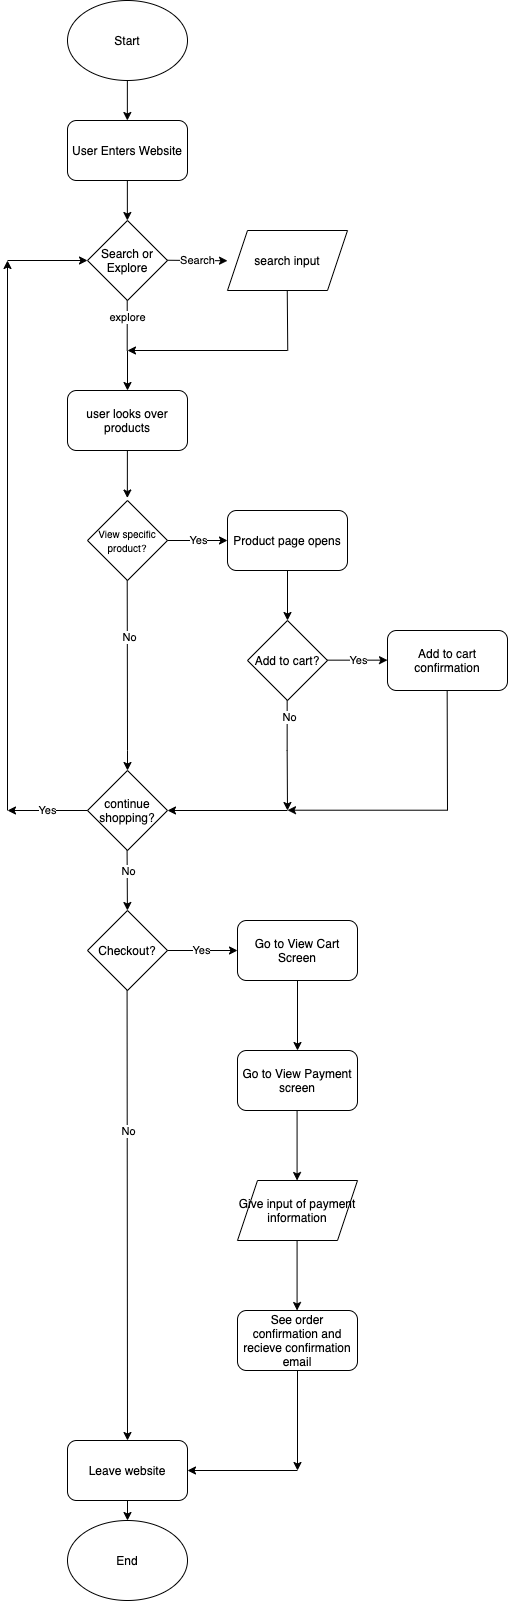

The diagram above was exported from draw.io. Its source (the exported page's mxGraphModel, read from the mxfile embedded in the PNG):
<mxGraphModel dx="3440" dy="1637" grid="1" gridSize="10" guides="1" tooltips="1" connect="1" arrows="1" fold="1" page="1" pageScale="1" pageWidth="850" pageHeight="1100" math="0" shadow="0">
  <root>
    <mxCell id="0" />
    <mxCell id="1" parent="0" />
    <mxCell id="2" value="Start" style="ellipse;whiteSpace=wrap;html=1;" vertex="1" parent="1">
      <mxGeometry x="380" y="40" width="120" height="80" as="geometry" />
    </mxCell>
    <mxCell id="3" value="User Enters Website" style="rounded=1;whiteSpace=wrap;html=1;" vertex="1" parent="1">
      <mxGeometry x="380" y="160" width="120" height="60" as="geometry" />
    </mxCell>
    <mxCell id="4" value="" style="endArrow=classic;html=1;" edge="1" parent="1">
      <mxGeometry width="50" height="50" relative="1" as="geometry">
        <mxPoint x="439.86" y="120" as="sourcePoint" />
        <mxPoint x="439.86" y="160" as="targetPoint" />
      </mxGeometry>
    </mxCell>
    <mxCell id="5" value="" style="endArrow=classic;html=1;" edge="1" parent="1">
      <mxGeometry width="50" height="50" relative="1" as="geometry">
        <mxPoint x="439.86" y="220" as="sourcePoint" />
        <mxPoint x="439.86" y="260" as="targetPoint" />
      </mxGeometry>
    </mxCell>
    <mxCell id="6" value="Search or Explore" style="rhombus;whiteSpace=wrap;html=1;" vertex="1" parent="1">
      <mxGeometry x="400" y="260" width="80" height="80" as="geometry" />
    </mxCell>
    <mxCell id="7" value="" style="endArrow=classic;html=1;" edge="1" parent="1">
      <mxGeometry width="50" height="50" relative="1" as="geometry">
        <mxPoint x="480" y="299.75" as="sourcePoint" />
        <mxPoint x="540" y="300.25" as="targetPoint" />
      </mxGeometry>
    </mxCell>
    <mxCell id="8" value="Search" style="edgeLabel;html=1;align=center;verticalAlign=middle;resizable=0;points=[];" vertex="1" connectable="0" parent="7">
      <mxGeometry x="-0.0669" y="1" relative="1" as="geometry">
        <mxPoint as="offset" />
      </mxGeometry>
    </mxCell>
    <mxCell id="9" value="search input" style="shape=parallelogram;perimeter=parallelogramPerimeter;whiteSpace=wrap;html=1;fixedSize=1;" vertex="1" parent="1">
      <mxGeometry x="540" y="270" width="120" height="60" as="geometry" />
    </mxCell>
    <mxCell id="12" value="" style="endArrow=none;html=1;" edge="1" parent="1">
      <mxGeometry width="50" height="50" relative="1" as="geometry">
        <mxPoint x="600.25" y="390" as="sourcePoint" />
        <mxPoint x="599.75" y="330" as="targetPoint" />
      </mxGeometry>
    </mxCell>
    <mxCell id="13" value="" style="endArrow=classic;html=1;" edge="1" parent="1">
      <mxGeometry width="50" height="50" relative="1" as="geometry">
        <mxPoint x="440" y="390" as="sourcePoint" />
        <mxPoint x="440" y="430" as="targetPoint" />
      </mxGeometry>
    </mxCell>
    <mxCell id="16" value="" style="endArrow=none;html=1;" edge="1" parent="1">
      <mxGeometry width="50" height="50" relative="1" as="geometry">
        <mxPoint x="439.71" y="390" as="sourcePoint" />
        <mxPoint x="439.71" y="340" as="targetPoint" />
      </mxGeometry>
    </mxCell>
    <mxCell id="17" value="explore" style="edgeLabel;html=1;align=center;verticalAlign=middle;resizable=0;points=[];" vertex="1" connectable="0" parent="16">
      <mxGeometry x="0.3886" y="1" relative="1" as="geometry">
        <mxPoint as="offset" />
      </mxGeometry>
    </mxCell>
    <mxCell id="18" value="user looks over products" style="rounded=1;whiteSpace=wrap;html=1;" vertex="1" parent="1">
      <mxGeometry x="380" y="430" width="120" height="60" as="geometry" />
    </mxCell>
    <mxCell id="19" value="&lt;font style=&quot;font-size: 10px&quot;&gt;View specific product?&lt;/font&gt;" style="rhombus;whiteSpace=wrap;html=1;" vertex="1" parent="1">
      <mxGeometry x="400" y="540" width="80" height="80" as="geometry" />
    </mxCell>
    <mxCell id="20" value="" style="endArrow=classic;html=1;entryX=0.498;entryY=-0.031;entryDx=0;entryDy=0;entryPerimeter=0;" edge="1" parent="1" target="19">
      <mxGeometry width="50" height="50" relative="1" as="geometry">
        <mxPoint x="439.8800000000001" y="490" as="sourcePoint" />
        <mxPoint x="439.8800000000001" y="530" as="targetPoint" />
      </mxGeometry>
    </mxCell>
    <mxCell id="22" value="Yes" style="endArrow=classic;html=1;" edge="1" parent="1">
      <mxGeometry width="50" height="50" relative="1" as="geometry">
        <mxPoint x="480" y="580" as="sourcePoint" />
        <mxPoint x="540" y="580" as="targetPoint" />
      </mxGeometry>
    </mxCell>
    <mxCell id="24" value="Add to cart?" style="rhombus;whiteSpace=wrap;html=1;" vertex="1" parent="1">
      <mxGeometry x="560" y="660" width="80" height="80" as="geometry" />
    </mxCell>
    <mxCell id="25" value="Yes" style="endArrow=classic;html=1;" edge="1" parent="1">
      <mxGeometry width="50" height="50" relative="1" as="geometry">
        <mxPoint x="640" y="699.66" as="sourcePoint" />
        <mxPoint x="700" y="699.66" as="targetPoint" />
      </mxGeometry>
    </mxCell>
    <mxCell id="26" value="Add to cart confirmation" style="rounded=1;whiteSpace=wrap;html=1;" vertex="1" parent="1">
      <mxGeometry x="700" y="670" width="120" height="60" as="geometry" />
    </mxCell>
    <mxCell id="31" value="" style="endArrow=none;html=1;" edge="1" parent="1">
      <mxGeometry width="50" height="50" relative="1" as="geometry">
        <mxPoint x="760" y="850" as="sourcePoint" />
        <mxPoint x="759.6600000000001" y="730" as="targetPoint" />
      </mxGeometry>
    </mxCell>
    <mxCell id="33" value="" style="endArrow=none;html=1;" edge="1" parent="1">
      <mxGeometry width="50" height="50" relative="1" as="geometry">
        <mxPoint x="599.6600000000001" y="790" as="sourcePoint" />
        <mxPoint x="599.6600000000001" y="740" as="targetPoint" />
      </mxGeometry>
    </mxCell>
    <mxCell id="41" value="No" style="edgeLabel;html=1;align=center;verticalAlign=middle;resizable=0;points=[];" vertex="1" connectable="0" parent="33">
      <mxGeometry x="0.3586" y="-1" relative="1" as="geometry">
        <mxPoint as="offset" />
      </mxGeometry>
    </mxCell>
    <mxCell id="36" value="" style="endArrow=classic;html=1;" edge="1" parent="1">
      <mxGeometry width="50" height="50" relative="1" as="geometry">
        <mxPoint x="600" y="390" as="sourcePoint" />
        <mxPoint x="440" y="390" as="targetPoint" />
      </mxGeometry>
    </mxCell>
    <mxCell id="37" value="" style="endArrow=classic;html=1;" edge="1" parent="1">
      <mxGeometry width="50" height="50" relative="1" as="geometry">
        <mxPoint x="760" y="849.71" as="sourcePoint" />
        <mxPoint x="600" y="849.71" as="targetPoint" />
      </mxGeometry>
    </mxCell>
    <mxCell id="38" value="" style="endArrow=classic;html=1;" edge="1" parent="1">
      <mxGeometry width="50" height="50" relative="1" as="geometry">
        <mxPoint x="599.66" y="790" as="sourcePoint" />
        <mxPoint x="600" y="850" as="targetPoint" />
      </mxGeometry>
    </mxCell>
    <mxCell id="39" value="continue shopping?" style="rhombus;whiteSpace=wrap;html=1;" vertex="1" parent="1">
      <mxGeometry x="400" y="810" width="80" height="80" as="geometry" />
    </mxCell>
    <mxCell id="42" value="Product page opens" style="rounded=1;whiteSpace=wrap;html=1;" vertex="1" parent="1">
      <mxGeometry x="540" y="550" width="120" height="60" as="geometry" />
    </mxCell>
    <mxCell id="44" value="" style="endArrow=classic;html=1;entryX=0.5;entryY=0;entryDx=0;entryDy=0;exitX=0.5;exitY=1;exitDx=0;exitDy=0;" edge="1" parent="1" source="42" target="24">
      <mxGeometry width="50" height="50" relative="1" as="geometry">
        <mxPoint x="510" y="720" as="sourcePoint" />
        <mxPoint x="560" y="670" as="targetPoint" />
      </mxGeometry>
    </mxCell>
    <mxCell id="45" value="" style="endArrow=none;html=1;" edge="1" parent="1">
      <mxGeometry width="50" height="50" relative="1" as="geometry">
        <mxPoint x="440" y="790" as="sourcePoint" />
        <mxPoint x="439.7100000000001" y="620" as="targetPoint" />
      </mxGeometry>
    </mxCell>
    <mxCell id="46" value="No" style="edgeLabel;html=1;align=center;verticalAlign=middle;resizable=0;points=[];" vertex="1" connectable="0" parent="45">
      <mxGeometry x="0.3586" y="-1" relative="1" as="geometry">
        <mxPoint as="offset" />
      </mxGeometry>
    </mxCell>
    <mxCell id="47" value="" style="endArrow=classic;html=1;entryX=0.5;entryY=0;entryDx=0;entryDy=0;" edge="1" parent="1" target="39">
      <mxGeometry width="50" height="50" relative="1" as="geometry">
        <mxPoint x="440" y="790" as="sourcePoint" />
        <mxPoint x="490" y="740" as="targetPoint" />
      </mxGeometry>
    </mxCell>
    <mxCell id="48" value="" style="endArrow=classic;html=1;entryX=1;entryY=0.5;entryDx=0;entryDy=0;" edge="1" parent="1" target="39">
      <mxGeometry width="50" height="50" relative="1" as="geometry">
        <mxPoint x="600" y="850" as="sourcePoint" />
        <mxPoint x="650" y="790" as="targetPoint" />
      </mxGeometry>
    </mxCell>
    <mxCell id="49" value="Yes" style="endArrow=classic;html=1;exitX=0;exitY=0.5;exitDx=0;exitDy=0;" edge="1" parent="1" source="39">
      <mxGeometry width="50" height="50" relative="1" as="geometry">
        <mxPoint x="340" y="849.76" as="sourcePoint" />
        <mxPoint x="320" y="850" as="targetPoint" />
      </mxGeometry>
    </mxCell>
    <mxCell id="50" value="" style="endArrow=classic;html=1;" edge="1" parent="1">
      <mxGeometry width="50" height="50" relative="1" as="geometry">
        <mxPoint x="320" y="850" as="sourcePoint" />
        <mxPoint x="320" y="300" as="targetPoint" />
      </mxGeometry>
    </mxCell>
    <mxCell id="51" value="" style="endArrow=classic;html=1;entryX=0;entryY=0.5;entryDx=0;entryDy=0;" edge="1" parent="1" target="6">
      <mxGeometry width="50" height="50" relative="1" as="geometry">
        <mxPoint x="320" y="300" as="sourcePoint" />
        <mxPoint x="350" y="320" as="targetPoint" />
      </mxGeometry>
    </mxCell>
    <mxCell id="54" value="" style="endArrow=classic;html=1;" edge="1" parent="1">
      <mxGeometry width="50" height="50" relative="1" as="geometry">
        <mxPoint x="439.5799999999998" y="890" as="sourcePoint" />
        <mxPoint x="439.91999999999996" y="950" as="targetPoint" />
      </mxGeometry>
    </mxCell>
    <mxCell id="55" value="No" style="edgeLabel;html=1;align=center;verticalAlign=middle;resizable=0;points=[];" vertex="1" connectable="0" parent="54">
      <mxGeometry x="-0.3778" relative="1" as="geometry">
        <mxPoint as="offset" />
      </mxGeometry>
    </mxCell>
    <mxCell id="56" value="Checkout?" style="rhombus;whiteSpace=wrap;html=1;" vertex="1" parent="1">
      <mxGeometry x="400" y="950" width="80" height="80" as="geometry" />
    </mxCell>
    <mxCell id="57" value="Yes" style="endArrow=classic;html=1;" edge="1" parent="1">
      <mxGeometry width="50" height="50" relative="1" as="geometry">
        <mxPoint x="480" y="990" as="sourcePoint" />
        <mxPoint x="550" y="990" as="targetPoint" />
      </mxGeometry>
    </mxCell>
    <mxCell id="58" value="" style="endArrow=classic;html=1;" edge="1" parent="1">
      <mxGeometry width="50" height="50" relative="1" as="geometry">
        <mxPoint x="439.5799999999999" y="1030" as="sourcePoint" />
        <mxPoint x="440" y="1480" as="targetPoint" />
      </mxGeometry>
    </mxCell>
    <mxCell id="59" value="No" style="edgeLabel;html=1;align=center;verticalAlign=middle;resizable=0;points=[];" vertex="1" connectable="0" parent="58">
      <mxGeometry x="-0.3778" relative="1" as="geometry">
        <mxPoint as="offset" />
      </mxGeometry>
    </mxCell>
    <mxCell id="60" value="Go to View Cart Screen" style="rounded=1;whiteSpace=wrap;html=1;" vertex="1" parent="1">
      <mxGeometry x="550" y="960" width="120" height="60" as="geometry" />
    </mxCell>
    <mxCell id="61" value="" style="endArrow=classic;html=1;exitX=0.5;exitY=1;exitDx=0;exitDy=0;" edge="1" parent="1" source="60">
      <mxGeometry width="50" height="50" relative="1" as="geometry">
        <mxPoint x="610" y="1090" as="sourcePoint" />
        <mxPoint x="610" y="1090" as="targetPoint" />
      </mxGeometry>
    </mxCell>
    <mxCell id="62" value="Go to View Payment screen" style="rounded=1;whiteSpace=wrap;html=1;" vertex="1" parent="1">
      <mxGeometry x="550" y="1090" width="120" height="60" as="geometry" />
    </mxCell>
    <mxCell id="65" value="" style="endArrow=classic;html=1;exitX=0.5;exitY=1;exitDx=0;exitDy=0;" edge="1" parent="1">
      <mxGeometry width="50" height="50" relative="1" as="geometry">
        <mxPoint x="609.58" y="1150" as="sourcePoint" />
        <mxPoint x="609.58" y="1220" as="targetPoint" />
      </mxGeometry>
    </mxCell>
    <mxCell id="66" value="Give input of payment information" style="shape=parallelogram;perimeter=parallelogramPerimeter;whiteSpace=wrap;html=1;fixedSize=1;" vertex="1" parent="1">
      <mxGeometry x="550" y="1220" width="120" height="60" as="geometry" />
    </mxCell>
    <mxCell id="67" value="" style="endArrow=classic;html=1;" edge="1" parent="1">
      <mxGeometry width="50" height="50" relative="1" as="geometry">
        <mxPoint x="609.58" y="1280" as="sourcePoint" />
        <mxPoint x="609.58" y="1350" as="targetPoint" />
      </mxGeometry>
    </mxCell>
    <mxCell id="68" value="See order confirmation and recieve confirmation email" style="rounded=1;whiteSpace=wrap;html=1;" vertex="1" parent="1">
      <mxGeometry x="550" y="1350" width="120" height="60" as="geometry" />
    </mxCell>
    <mxCell id="69" value="" style="endArrow=classic;html=1;exitX=0.5;exitY=1;exitDx=0;exitDy=0;" edge="1" parent="1" source="68">
      <mxGeometry width="50" height="50" relative="1" as="geometry">
        <mxPoint x="510" y="1420" as="sourcePoint" />
        <mxPoint x="610" y="1510" as="targetPoint" />
      </mxGeometry>
    </mxCell>
    <mxCell id="70" value="Leave website" style="rounded=1;whiteSpace=wrap;html=1;" vertex="1" parent="1">
      <mxGeometry x="380" y="1480" width="120" height="60" as="geometry" />
    </mxCell>
    <mxCell id="71" value="" style="endArrow=classic;html=1;entryX=1;entryY=0.5;entryDx=0;entryDy=0;" edge="1" parent="1" target="70">
      <mxGeometry width="50" height="50" relative="1" as="geometry">
        <mxPoint x="610" y="1510" as="sourcePoint" />
        <mxPoint x="600" y="1460" as="targetPoint" />
      </mxGeometry>
    </mxCell>
    <mxCell id="72" value="" style="endArrow=classic;html=1;exitX=0.5;exitY=1;exitDx=0;exitDy=0;" edge="1" parent="1" source="70" target="73">
      <mxGeometry width="50" height="50" relative="1" as="geometry">
        <mxPoint x="510" y="1510" as="sourcePoint" />
        <mxPoint x="440" y="1600" as="targetPoint" />
      </mxGeometry>
    </mxCell>
    <mxCell id="73" value="End" style="ellipse;whiteSpace=wrap;html=1;" vertex="1" parent="1">
      <mxGeometry x="380" y="1560" width="120" height="80" as="geometry" />
    </mxCell>
  </root>
</mxGraphModel>